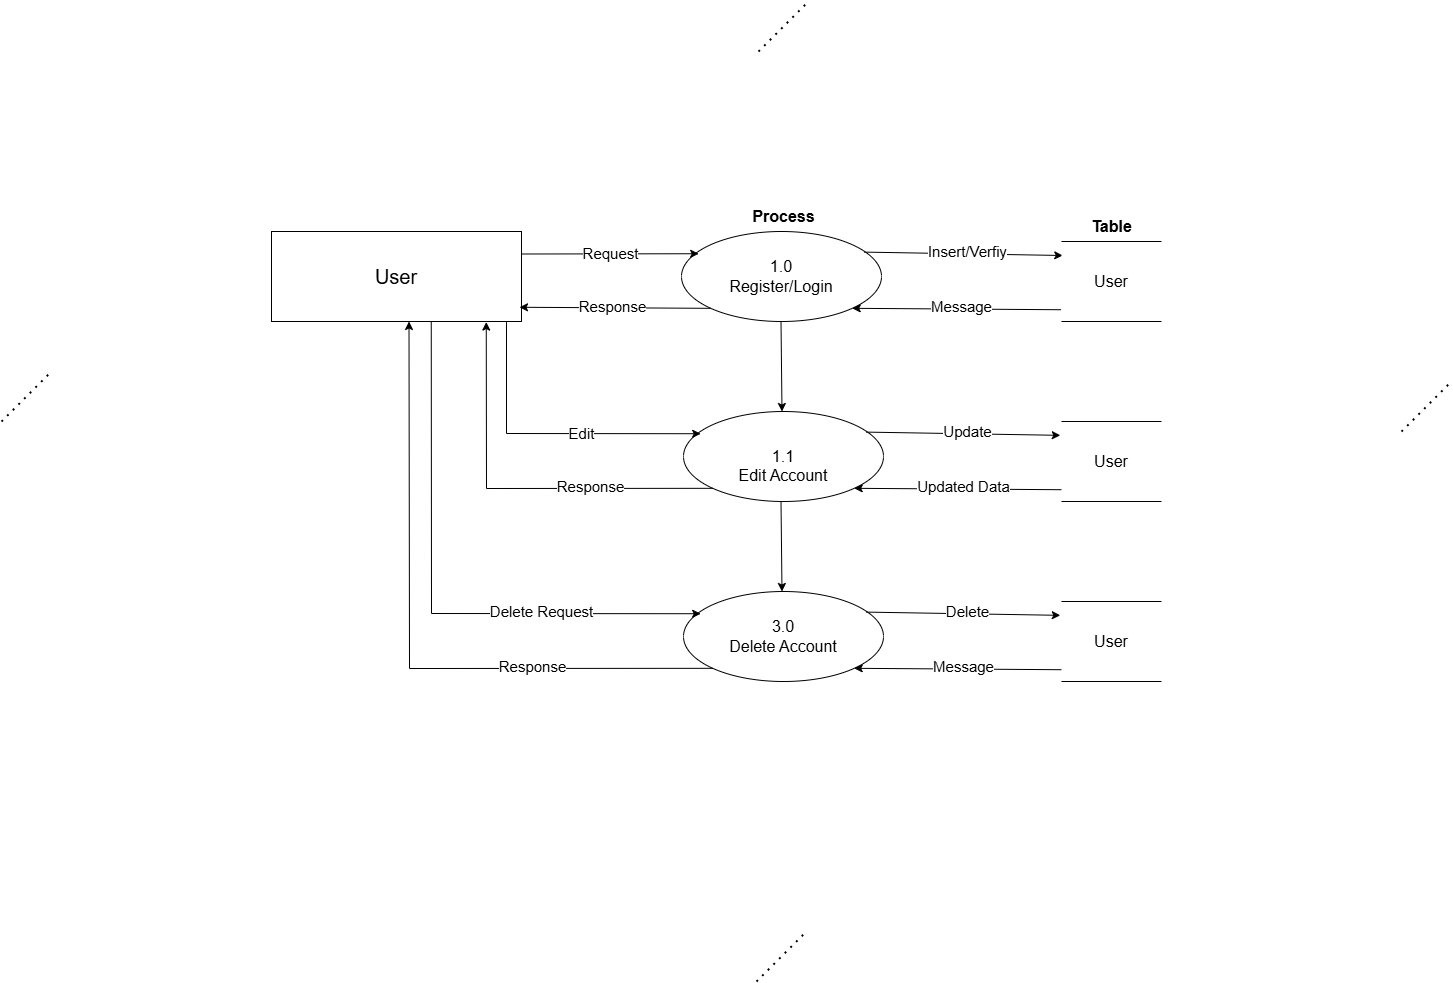

The diagram above was exported from draw.io. Its source (the exported page's mxGraphModel, read from the mxfile embedded in the PNG):
<mxGraphModel dx="1050" dy="653" grid="1" gridSize="10" guides="1" tooltips="1" connect="1" arrows="1" fold="1" page="1" pageScale="1" pageWidth="1600" pageHeight="1600" background="#ffffff" math="0" shadow="0">
  <root>
    <mxCell id="0" />
    <mxCell id="1" parent="0" />
    <mxCell id="lLV_Eh4dwpU9jRelvY9Y-1" value="&lt;font style=&quot;font-size: 20px;&quot;&gt;User&lt;/font&gt;" style="rounded=0;whiteSpace=wrap;html=1;" parent="1" vertex="1">
      <mxGeometry x="350" y="240" width="250" height="90" as="geometry" />
    </mxCell>
    <mxCell id="lLV_Eh4dwpU9jRelvY9Y-2" value="&lt;div&gt;&lt;font size=&quot;3&quot;&gt;&lt;br&gt;&lt;/font&gt;&lt;/div&gt;&lt;font size=&quot;3&quot;&gt;1.0&lt;/font&gt;&lt;div&gt;&lt;font size=&quot;3&quot;&gt;Register/Login&lt;/font&gt;&lt;div&gt;&lt;font size=&quot;3&quot;&gt;&lt;br&gt;&lt;/font&gt;&lt;/div&gt;&lt;/div&gt;" style="ellipse;whiteSpace=wrap;html=1;" parent="1" vertex="1">
      <mxGeometry x="760" y="240" width="200" height="90" as="geometry" />
    </mxCell>
    <mxCell id="lLV_Eh4dwpU9jRelvY9Y-4" value="&lt;b&gt;&lt;font style=&quot;font-size: 16px;&quot;&gt;Table&lt;/font&gt;&lt;/b&gt;" style="text;html=1;align=center;verticalAlign=middle;resizable=0;points=[];autosize=1;strokeColor=none;fillColor=none;" parent="1" vertex="1">
      <mxGeometry x="1160" y="220" width="60" height="30" as="geometry" />
    </mxCell>
    <mxCell id="lLV_Eh4dwpU9jRelvY9Y-7" value="&lt;font style=&quot;font-size: 15px;&quot;&gt;Request&lt;/font&gt;" style="endArrow=classic;html=1;rounded=0;exitX=1;exitY=0.25;exitDx=0;exitDy=0;entryX=0.086;entryY=0.247;entryDx=0;entryDy=0;entryPerimeter=0;" parent="1" source="lLV_Eh4dwpU9jRelvY9Y-1" target="lLV_Eh4dwpU9jRelvY9Y-2" edge="1">
      <mxGeometry width="50" height="50" relative="1" as="geometry">
        <mxPoint x="610" y="280" as="sourcePoint" />
        <mxPoint x="773" y="265" as="targetPoint" />
      </mxGeometry>
    </mxCell>
    <mxCell id="lLV_Eh4dwpU9jRelvY9Y-8" value="" style="endArrow=classic;html=1;rounded=0;exitX=0.914;exitY=0.229;exitDx=0;exitDy=0;exitPerimeter=0;entryX=0.009;entryY=0.12;entryDx=0;entryDy=0;entryPerimeter=0;" parent="1" source="lLV_Eh4dwpU9jRelvY9Y-2" edge="1">
      <mxGeometry width="50" height="50" relative="1" as="geometry">
        <mxPoint x="970" y="270" as="sourcePoint" />
        <mxPoint x="1141.26" y="264" as="targetPoint" />
      </mxGeometry>
    </mxCell>
    <mxCell id="lLV_Eh4dwpU9jRelvY9Y-14" value="&lt;font style=&quot;font-size: 15px;&quot;&gt;Insert/Verfiy&lt;/font&gt;" style="edgeLabel;html=1;align=center;verticalAlign=middle;resizable=0;points=[];" parent="lLV_Eh4dwpU9jRelvY9Y-8" vertex="1" connectable="0">
      <mxGeometry x="0.0375" y="3" relative="1" as="geometry">
        <mxPoint as="offset" />
      </mxGeometry>
    </mxCell>
    <mxCell id="lLV_Eh4dwpU9jRelvY9Y-11" value="" style="endArrow=classic;html=1;rounded=0;exitX=0;exitY=1;exitDx=0;exitDy=0;entryX=0.992;entryY=0.842;entryDx=0;entryDy=0;entryPerimeter=0;" parent="1" source="lLV_Eh4dwpU9jRelvY9Y-2" target="lLV_Eh4dwpU9jRelvY9Y-1" edge="1">
      <mxGeometry width="50" height="50" relative="1" as="geometry">
        <mxPoint x="660" y="360" as="sourcePoint" />
        <mxPoint x="710" y="310" as="targetPoint" />
      </mxGeometry>
    </mxCell>
    <mxCell id="lLV_Eh4dwpU9jRelvY9Y-13" value="&lt;font style=&quot;font-size: 15px;&quot;&gt;Response&lt;/font&gt;" style="edgeLabel;html=1;align=center;verticalAlign=middle;resizable=0;points=[];" parent="lLV_Eh4dwpU9jRelvY9Y-11" vertex="1" connectable="0">
      <mxGeometry x="0.0299" y="-2" relative="1" as="geometry">
        <mxPoint as="offset" />
      </mxGeometry>
    </mxCell>
    <mxCell id="lLV_Eh4dwpU9jRelvY9Y-12" value="" style="endArrow=classic;html=1;rounded=0;exitX=-0.003;exitY=0.843;exitDx=0;exitDy=0;entryX=1;entryY=1;entryDx=0;entryDy=0;exitPerimeter=0;" parent="1" target="lLV_Eh4dwpU9jRelvY9Y-2" edge="1">
      <mxGeometry width="50" height="50" relative="1" as="geometry">
        <mxPoint x="1139.58" y="318.225" as="sourcePoint" />
        <mxPoint x="980" y="350" as="targetPoint" />
      </mxGeometry>
    </mxCell>
    <mxCell id="lLV_Eh4dwpU9jRelvY9Y-15" value="&lt;font style=&quot;font-size: 15px;&quot;&gt;Message&lt;/font&gt;" style="edgeLabel;html=1;align=center;verticalAlign=middle;resizable=0;points=[];" parent="lLV_Eh4dwpU9jRelvY9Y-12" vertex="1" connectable="0">
      <mxGeometry x="-0.0444" y="-3" relative="1" as="geometry">
        <mxPoint as="offset" />
      </mxGeometry>
    </mxCell>
    <mxCell id="lLV_Eh4dwpU9jRelvY9Y-16" value="&lt;div&gt;&lt;font size=&quot;3&quot;&gt;&lt;br&gt;&lt;/font&gt;&lt;/div&gt;&lt;font size=&quot;3&quot;&gt;1.1&lt;/font&gt;&lt;div&gt;&lt;font size=&quot;3&quot;&gt;Edit Account&lt;/font&gt;&lt;/div&gt;" style="ellipse;whiteSpace=wrap;html=1;" parent="1" vertex="1">
      <mxGeometry x="762" y="420" width="200" height="90" as="geometry" />
    </mxCell>
    <mxCell id="lLV_Eh4dwpU9jRelvY9Y-18" value="&lt;font style=&quot;font-size: 15px;&quot;&gt;Edit&lt;/font&gt;" style="endArrow=classic;html=1;rounded=0;entryX=0.086;entryY=0.247;entryDx=0;entryDy=0;entryPerimeter=0;exitX=0.94;exitY=1.007;exitDx=0;exitDy=0;exitPerimeter=0;" parent="1" source="lLV_Eh4dwpU9jRelvY9Y-1" target="lLV_Eh4dwpU9jRelvY9Y-16" edge="1">
      <mxGeometry x="0.2198" width="50" height="50" relative="1" as="geometry">
        <mxPoint x="560" y="340" as="sourcePoint" />
        <mxPoint x="775" y="445" as="targetPoint" />
        <Array as="points">
          <mxPoint x="585" y="442" />
        </Array>
        <mxPoint as="offset" />
      </mxGeometry>
    </mxCell>
    <mxCell id="lLV_Eh4dwpU9jRelvY9Y-19" value="" style="endArrow=classic;html=1;rounded=0;exitX=0.914;exitY=0.229;exitDx=0;exitDy=0;exitPerimeter=0;entryX=-0.012;entryY=0.173;entryDx=0;entryDy=0;entryPerimeter=0;" parent="1" source="lLV_Eh4dwpU9jRelvY9Y-16" target="3oLNItCurjT1vWPSGUjn-9" edge="1">
      <mxGeometry width="50" height="50" relative="1" as="geometry">
        <mxPoint x="972" y="450" as="sourcePoint" />
        <mxPoint x="1143.26" y="444" as="targetPoint" />
      </mxGeometry>
    </mxCell>
    <mxCell id="lLV_Eh4dwpU9jRelvY9Y-20" value="&lt;font style=&quot;font-size: 15px;&quot;&gt;Update&lt;/font&gt;" style="edgeLabel;html=1;align=center;verticalAlign=middle;resizable=0;points=[];" parent="lLV_Eh4dwpU9jRelvY9Y-19" vertex="1" connectable="0">
      <mxGeometry x="0.0375" y="3" relative="1" as="geometry">
        <mxPoint as="offset" />
      </mxGeometry>
    </mxCell>
    <mxCell id="lLV_Eh4dwpU9jRelvY9Y-21" value="" style="endArrow=classic;html=1;rounded=0;exitX=0;exitY=1;exitDx=0;exitDy=0;entryX=0.859;entryY=1.006;entryDx=0;entryDy=0;entryPerimeter=0;" parent="1" source="lLV_Eh4dwpU9jRelvY9Y-16" target="lLV_Eh4dwpU9jRelvY9Y-1" edge="1">
      <mxGeometry width="50" height="50" relative="1" as="geometry">
        <mxPoint x="662" y="540" as="sourcePoint" />
        <mxPoint x="430" y="420" as="targetPoint" />
        <Array as="points">
          <mxPoint x="565" y="497" />
        </Array>
      </mxGeometry>
    </mxCell>
    <mxCell id="lLV_Eh4dwpU9jRelvY9Y-22" value="&lt;font style=&quot;font-size: 15px; font-weight: normal;&quot;&gt;Response&lt;/font&gt;" style="edgeLabel;html=1;align=center;verticalAlign=middle;resizable=0;points=[];fontStyle=1" parent="lLV_Eh4dwpU9jRelvY9Y-21" vertex="1" connectable="0">
      <mxGeometry x="0.0299" y="-2" relative="1" as="geometry">
        <mxPoint x="79" as="offset" />
      </mxGeometry>
    </mxCell>
    <mxCell id="lLV_Eh4dwpU9jRelvY9Y-23" value="" style="endArrow=classic;html=1;rounded=0;exitX=-0.003;exitY=0.843;exitDx=0;exitDy=0;entryX=1;entryY=1;entryDx=0;entryDy=0;exitPerimeter=0;" parent="1" target="lLV_Eh4dwpU9jRelvY9Y-16" edge="1">
      <mxGeometry width="50" height="50" relative="1" as="geometry">
        <mxPoint x="1141.58" y="498.225" as="sourcePoint" />
        <mxPoint x="982" y="530" as="targetPoint" />
      </mxGeometry>
    </mxCell>
    <mxCell id="lLV_Eh4dwpU9jRelvY9Y-24" value="&lt;font style=&quot;font-size: 15px;&quot;&gt;Updated Data&lt;/font&gt;" style="edgeLabel;html=1;align=center;verticalAlign=middle;resizable=0;points=[];" parent="lLV_Eh4dwpU9jRelvY9Y-23" vertex="1" connectable="0">
      <mxGeometry x="-0.0444" y="-3" relative="1" as="geometry">
        <mxPoint as="offset" />
      </mxGeometry>
    </mxCell>
    <mxCell id="C2xKd9csXgRhq85RCLGG-1" value="&lt;b&gt;&lt;font style=&quot;font-size: 16px;&quot;&gt;Process&lt;/font&gt;&lt;/b&gt;" style="text;html=1;align=center;verticalAlign=middle;resizable=0;points=[];autosize=1;strokeColor=none;fillColor=none;" parent="1" vertex="1">
      <mxGeometry x="817" y="210" width="90" height="30" as="geometry" />
    </mxCell>
    <mxCell id="azsClm3br_KRIGonHqVG-1" value="" style="endArrow=classic;html=1;rounded=0;entryX=0.488;entryY=-0.004;entryDx=0;entryDy=0;entryPerimeter=0;exitX=0.494;exitY=1.004;exitDx=0;exitDy=0;exitPerimeter=0;" parent="1" edge="1">
      <mxGeometry width="50" height="50" relative="1" as="geometry">
        <mxPoint x="859.5" y="330" as="sourcePoint" />
        <mxPoint x="860.5" y="420" as="targetPoint" />
      </mxGeometry>
    </mxCell>
    <mxCell id="3oLNItCurjT1vWPSGUjn-9" value="&lt;span style=&quot;font-size: 16px;&quot;&gt;User&lt;/span&gt;" style="html=1;dashed=0;whiteSpace=wrap;shape=partialRectangle;right=0;left=0;" parent="1" vertex="1">
      <mxGeometry x="1140" y="430" width="100" height="80" as="geometry" />
    </mxCell>
    <mxCell id="3oLNItCurjT1vWPSGUjn-10" value="&lt;span style=&quot;font-size: 16px;&quot;&gt;User&lt;/span&gt;" style="html=1;dashed=0;whiteSpace=wrap;shape=partialRectangle;right=0;left=0;" parent="1" vertex="1">
      <mxGeometry x="1140" y="250" width="100" height="80" as="geometry" />
    </mxCell>
    <mxCell id="viu0UM2MpsVIsHe7c8hl-4" value="" style="endArrow=none;dashed=1;html=1;dashPattern=1 3;strokeWidth=2;rounded=0;" parent="1" edge="1">
      <mxGeometry width="50" height="50" relative="1" as="geometry">
        <mxPoint x="80" y="430" as="sourcePoint" />
        <mxPoint x="130" y="380" as="targetPoint" />
      </mxGeometry>
    </mxCell>
    <mxCell id="viu0UM2MpsVIsHe7c8hl-5" value="" style="endArrow=none;dashed=1;html=1;dashPattern=1 3;strokeWidth=2;rounded=0;" parent="1" edge="1">
      <mxGeometry width="50" height="50" relative="1" as="geometry">
        <mxPoint x="1480" y="440" as="sourcePoint" />
        <mxPoint x="1530" y="390" as="targetPoint" />
      </mxGeometry>
    </mxCell>
    <mxCell id="viu0UM2MpsVIsHe7c8hl-7" value="" style="endArrow=none;dashed=1;html=1;dashPattern=1 3;strokeWidth=2;rounded=0;" parent="1" edge="1">
      <mxGeometry width="50" height="50" relative="1" as="geometry">
        <mxPoint x="835" y="990" as="sourcePoint" />
        <mxPoint x="885" y="940" as="targetPoint" />
      </mxGeometry>
    </mxCell>
    <mxCell id="viu0UM2MpsVIsHe7c8hl-8" value="" style="endArrow=none;dashed=1;html=1;dashPattern=1 3;strokeWidth=2;rounded=0;" parent="1" edge="1">
      <mxGeometry width="50" height="50" relative="1" as="geometry">
        <mxPoint x="837" y="60" as="sourcePoint" />
        <mxPoint x="887" y="10" as="targetPoint" />
      </mxGeometry>
    </mxCell>
    <mxCell id="viu0UM2MpsVIsHe7c8hl-10" value="&lt;div&gt;&lt;font size=&quot;3&quot;&gt;&lt;br&gt;&lt;/font&gt;&lt;/div&gt;&lt;font size=&quot;3&quot;&gt;3.0&lt;/font&gt;&lt;div&gt;&lt;font size=&quot;3&quot;&gt;Delete Account&lt;/font&gt;&lt;br&gt;&lt;div&gt;&lt;font size=&quot;3&quot;&gt;&lt;br&gt;&lt;/font&gt;&lt;/div&gt;&lt;/div&gt;" style="ellipse;whiteSpace=wrap;html=1;" parent="1" vertex="1">
      <mxGeometry x="762" y="600" width="200" height="90" as="geometry" />
    </mxCell>
    <mxCell id="viu0UM2MpsVIsHe7c8hl-11" value="&lt;span style=&quot;font-size: 15px;&quot;&gt;Delete Request&lt;/span&gt;" style="endArrow=classic;html=1;rounded=0;entryX=0.086;entryY=0.247;entryDx=0;entryDy=0;entryPerimeter=0;exitX=0.639;exitY=0.999;exitDx=0;exitDy=0;exitPerimeter=0;" parent="1" source="lLV_Eh4dwpU9jRelvY9Y-1" target="viu0UM2MpsVIsHe7c8hl-10" edge="1">
      <mxGeometry x="0.4327" y="2" width="50" height="50" relative="1" as="geometry">
        <mxPoint x="483" y="510" as="sourcePoint" />
        <mxPoint x="775" y="625" as="targetPoint" />
        <Array as="points">
          <mxPoint x="510" y="622" />
        </Array>
        <mxPoint as="offset" />
      </mxGeometry>
    </mxCell>
    <mxCell id="viu0UM2MpsVIsHe7c8hl-12" value="" style="endArrow=classic;html=1;rounded=0;exitX=0.914;exitY=0.229;exitDx=0;exitDy=0;exitPerimeter=0;entryX=-0.012;entryY=0.173;entryDx=0;entryDy=0;entryPerimeter=0;" parent="1" source="viu0UM2MpsVIsHe7c8hl-10" target="viu0UM2MpsVIsHe7c8hl-19" edge="1">
      <mxGeometry width="50" height="50" relative="1" as="geometry">
        <mxPoint x="972" y="630" as="sourcePoint" />
        <mxPoint x="1143.26" y="624" as="targetPoint" />
      </mxGeometry>
    </mxCell>
    <mxCell id="viu0UM2MpsVIsHe7c8hl-13" value="&lt;font style=&quot;font-size: 15px;&quot;&gt;Delete&lt;/font&gt;" style="edgeLabel;html=1;align=center;verticalAlign=middle;resizable=0;points=[];" parent="viu0UM2MpsVIsHe7c8hl-12" vertex="1" connectable="0">
      <mxGeometry x="0.0375" y="3" relative="1" as="geometry">
        <mxPoint as="offset" />
      </mxGeometry>
    </mxCell>
    <mxCell id="viu0UM2MpsVIsHe7c8hl-14" value="" style="endArrow=classic;html=1;rounded=0;exitX=0;exitY=1;exitDx=0;exitDy=0;entryX=0.55;entryY=1;entryDx=0;entryDy=0;entryPerimeter=0;" parent="1" source="viu0UM2MpsVIsHe7c8hl-10" target="lLV_Eh4dwpU9jRelvY9Y-1" edge="1">
      <mxGeometry width="50" height="50" relative="1" as="geometry">
        <mxPoint x="662" y="720" as="sourcePoint" />
        <mxPoint x="439" y="510" as="targetPoint" />
        <Array as="points">
          <mxPoint x="488" y="677" />
        </Array>
      </mxGeometry>
    </mxCell>
    <mxCell id="viu0UM2MpsVIsHe7c8hl-24" value="&lt;font style=&quot;font-size: 15px;&quot;&gt;Response&lt;/font&gt;" style="edgeLabel;html=1;align=center;verticalAlign=middle;resizable=0;points=[];" parent="viu0UM2MpsVIsHe7c8hl-14" vertex="1" connectable="0">
      <mxGeometry x="-0.3976" y="-2" relative="1" as="geometry">
        <mxPoint x="15" as="offset" />
      </mxGeometry>
    </mxCell>
    <mxCell id="viu0UM2MpsVIsHe7c8hl-16" value="" style="endArrow=classic;html=1;rounded=0;exitX=-0.003;exitY=0.843;exitDx=0;exitDy=0;entryX=1;entryY=1;entryDx=0;entryDy=0;exitPerimeter=0;" parent="1" target="viu0UM2MpsVIsHe7c8hl-10" edge="1">
      <mxGeometry width="50" height="50" relative="1" as="geometry">
        <mxPoint x="1141.58" y="678.225" as="sourcePoint" />
        <mxPoint x="982" y="710" as="targetPoint" />
      </mxGeometry>
    </mxCell>
    <mxCell id="viu0UM2MpsVIsHe7c8hl-17" value="&lt;font style=&quot;font-size: 15px;&quot;&gt;Message&lt;/font&gt;" style="edgeLabel;html=1;align=center;verticalAlign=middle;resizable=0;points=[];" parent="viu0UM2MpsVIsHe7c8hl-16" vertex="1" connectable="0">
      <mxGeometry x="-0.0444" y="-3" relative="1" as="geometry">
        <mxPoint as="offset" />
      </mxGeometry>
    </mxCell>
    <mxCell id="viu0UM2MpsVIsHe7c8hl-18" value="" style="endArrow=classic;html=1;rounded=0;entryX=0.488;entryY=-0.004;entryDx=0;entryDy=0;entryPerimeter=0;exitX=0.494;exitY=1.004;exitDx=0;exitDy=0;exitPerimeter=0;" parent="1" edge="1">
      <mxGeometry width="50" height="50" relative="1" as="geometry">
        <mxPoint x="859.5" y="510" as="sourcePoint" />
        <mxPoint x="860.5" y="600" as="targetPoint" />
      </mxGeometry>
    </mxCell>
    <mxCell id="viu0UM2MpsVIsHe7c8hl-19" value="&lt;span style=&quot;font-size: 16px;&quot;&gt;User&lt;/span&gt;" style="html=1;dashed=0;whiteSpace=wrap;shape=partialRectangle;right=0;left=0;" parent="1" vertex="1">
      <mxGeometry x="1140" y="610" width="100" height="80" as="geometry" />
    </mxCell>
  </root>
</mxGraphModel>